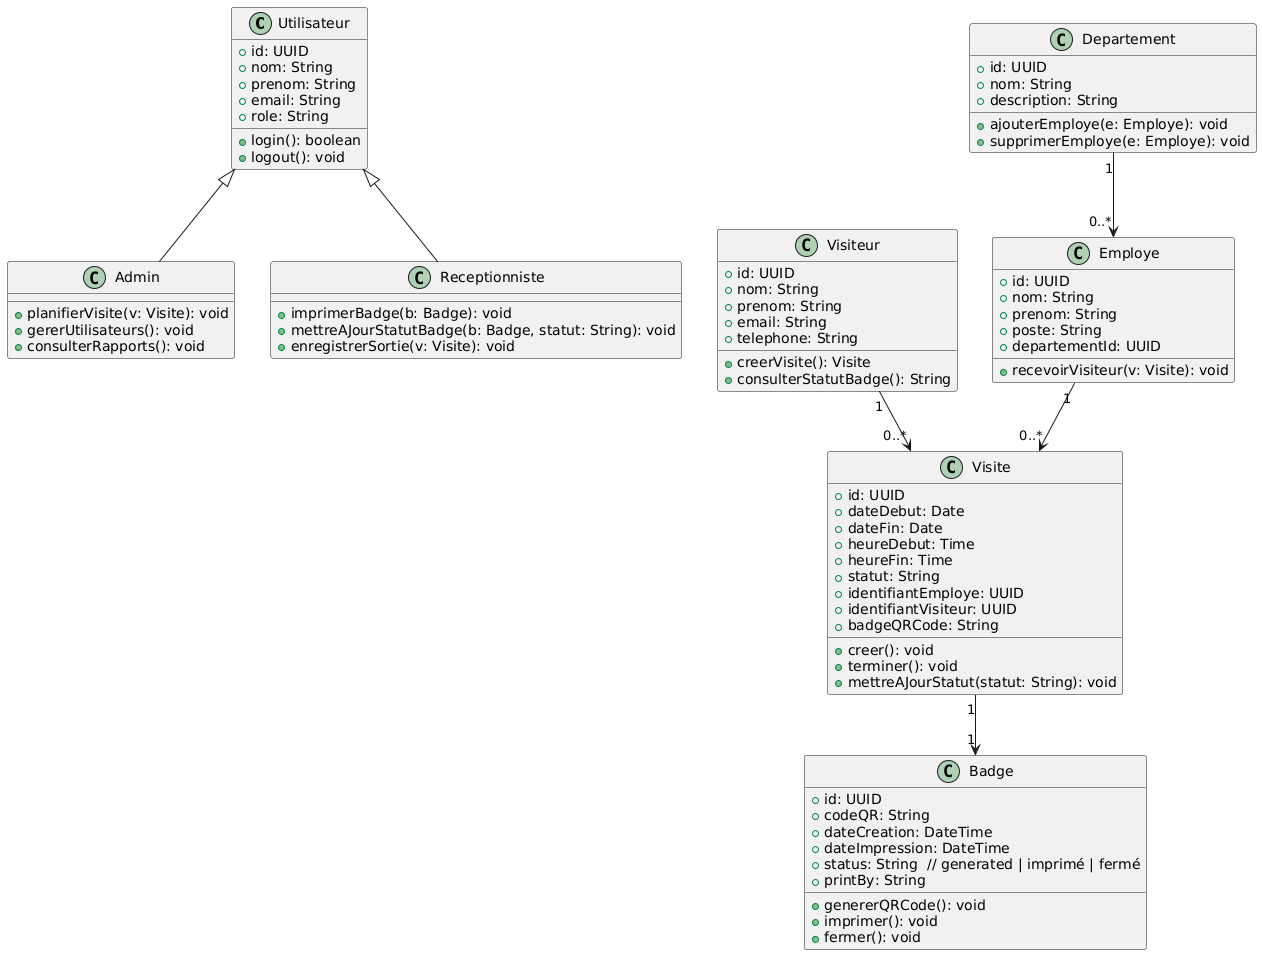

The diagram above was rendered by PlantUML. Its source (embedded in the PNG):
@startuml
class Utilisateur {
    +id: UUID
    +nom: String
    +prenom: String
    +email: String
    +role: String
    +login(): boolean
    +logout(): void
}

class Admin {
    +planifierVisite(v: Visite): void
    +gererUtilisateurs(): void
    +consulterRapports(): void
}

class Receptionniste {
    +imprimerBadge(b: Badge): void
    +mettreAJourStatutBadge(b: Badge, statut: String): void
    +enregistrerSortie(v: Visite): void
}

class Visiteur {
    +id: UUID
    +nom: String
    +prenom: String
    +email: String
    +telephone: String
    +creerVisite(): Visite
    +consulterStatutBadge(): String
}

class Employe {
    +id: UUID
    +nom: String
    +prenom: String
    +poste: String
    +departementId: UUID
    +recevoirVisiteur(v: Visite): void
}

class Departement {
    +id: UUID
    +nom: String
    +description: String
    +ajouterEmploye(e: Employe): void
    +supprimerEmploye(e: Employe): void
}

class Visite {
    +id: UUID
    +dateDebut: Date
    +dateFin: Date
    +heureDebut: Time
    +heureFin: Time
    +statut: String
    +identifiantEmploye: UUID
    +identifiantVisiteur: UUID
    +badgeQRCode: String
    +creer(): void
    +terminer(): void
    +mettreAJourStatut(statut: String): void
}

class Badge {
    +id: UUID
    +codeQR: String
    +dateCreation: DateTime
    +dateImpression: DateTime
    +status: String  // generated | imprimé | fermé
    +printBy: String
    +genererQRCode(): void
    +imprimer(): void
    +fermer(): void
}

Utilisateur <|-- Admin
Utilisateur <|-- Receptionniste
Visiteur "1" --> "0..*" Visite
Employe "1" --> "0..*" Visite
Visite "1" --> "1" Badge
Departement "1" --> "0..*" Employe
@enduml